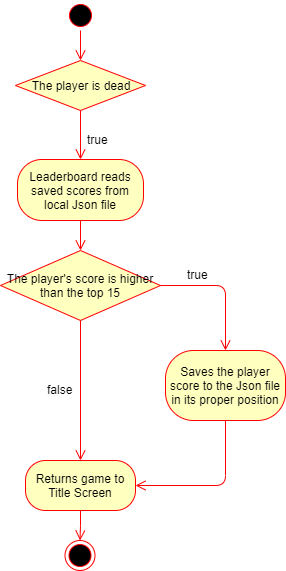

The diagram above was exported from draw.io. Its source (the exported page's mxGraphModel, read from the mxfile embedded in the PNG):
<mxGraphModel dx="1408" dy="731" grid="1" gridSize="10" guides="1" tooltips="1" connect="1" arrows="1" fold="1" page="1" pageScale="1" pageWidth="850" pageHeight="1100" math="0" shadow="0">
  <root>
    <mxCell id="0" />
    <mxCell id="1" parent="0" />
    <mxCell id="1xpRUuyCKJ5ZI-S15lPc-42" value="" style="ellipse;html=1;shape=startState;fillColor=#000000;strokeColor=#ff0000;" vertex="1" parent="1">
      <mxGeometry x="410" y="170" width="30" height="30" as="geometry" />
    </mxCell>
    <mxCell id="1xpRUuyCKJ5ZI-S15lPc-43" value="" style="edgeStyle=orthogonalEdgeStyle;html=1;verticalAlign=bottom;endArrow=open;endSize=8;strokeColor=#ff0000;" edge="1" parent="1" source="1xpRUuyCKJ5ZI-S15lPc-42" target="1xpRUuyCKJ5ZI-S15lPc-44">
      <mxGeometry relative="1" as="geometry">
        <mxPoint x="425" y="230" as="targetPoint" />
      </mxGeometry>
    </mxCell>
    <mxCell id="1xpRUuyCKJ5ZI-S15lPc-44" value="The player is dead" style="rhombus;whiteSpace=wrap;html=1;fillColor=#ffffc0;strokeColor=#ff0000;" vertex="1" parent="1">
      <mxGeometry x="360" y="230" width="130" height="50" as="geometry" />
    </mxCell>
    <mxCell id="1xpRUuyCKJ5ZI-S15lPc-45" value="" style="edgeStyle=orthogonalEdgeStyle;html=1;align=left;verticalAlign=bottom;endArrow=open;endSize=8;strokeColor=#ff0000;" edge="1" parent="1" source="1xpRUuyCKJ5ZI-S15lPc-44" target="1xpRUuyCKJ5ZI-S15lPc-83">
      <mxGeometry x="0.2" y="5" relative="1" as="geometry">
        <mxPoint x="425" y="315" as="targetPoint" />
        <mxPoint as="offset" />
      </mxGeometry>
    </mxCell>
    <mxCell id="1xpRUuyCKJ5ZI-S15lPc-49" value="" style="edgeStyle=orthogonalEdgeStyle;html=1;align=left;verticalAlign=top;endArrow=open;endSize=8;strokeColor=#ff0000;" edge="1" parent="1" source="1xpRUuyCKJ5ZI-S15lPc-83" target="1xpRUuyCKJ5ZI-S15lPc-58">
      <mxGeometry x="0.5407" y="-30" relative="1" as="geometry">
        <mxPoint x="425" y="430" as="targetPoint" />
        <mxPoint x="425" y="385" as="sourcePoint" />
        <Array as="points" />
        <mxPoint as="offset" />
      </mxGeometry>
    </mxCell>
    <mxCell id="1xpRUuyCKJ5ZI-S15lPc-57" value="true" style="text;html=1;resizable=0;points=[];autosize=1;align=left;verticalAlign=top;spacingTop=-4;" vertex="1" parent="1">
      <mxGeometry x="430" y="299.5" width="40" height="20" as="geometry" />
    </mxCell>
    <mxCell id="1xpRUuyCKJ5ZI-S15lPc-58" value="The player's score is higher than the top 15" style="rhombus;whiteSpace=wrap;html=1;fillColor=#ffffc0;strokeColor=#ff0000;" vertex="1" parent="1">
      <mxGeometry x="345" y="420" width="160" height="70" as="geometry" />
    </mxCell>
    <mxCell id="1xpRUuyCKJ5ZI-S15lPc-59" value="" style="edgeStyle=orthogonalEdgeStyle;html=1;align=left;verticalAlign=bottom;endArrow=open;endSize=8;strokeColor=#ff0000;" edge="1" parent="1" source="1xpRUuyCKJ5ZI-S15lPc-58" target="1xpRUuyCKJ5ZI-S15lPc-62">
      <mxGeometry x="-1" relative="1" as="geometry">
        <mxPoint x="600" y="475" as="targetPoint" />
      </mxGeometry>
    </mxCell>
    <mxCell id="1xpRUuyCKJ5ZI-S15lPc-60" value="" style="edgeStyle=orthogonalEdgeStyle;html=1;align=left;verticalAlign=top;endArrow=open;endSize=8;strokeColor=#ff0000;" edge="1" parent="1" source="1xpRUuyCKJ5ZI-S15lPc-58" target="1xpRUuyCKJ5ZI-S15lPc-61">
      <mxGeometry x="-1" relative="1" as="geometry">
        <mxPoint x="240" y="475" as="targetPoint" />
      </mxGeometry>
    </mxCell>
    <mxCell id="1xpRUuyCKJ5ZI-S15lPc-61" value="Returns game to Title Screen" style="rounded=1;whiteSpace=wrap;html=1;arcSize=40;fontColor=#000000;fillColor=#ffffc0;strokeColor=#ff0000;" vertex="1" parent="1">
      <mxGeometry x="370" y="630" width="110" height="50" as="geometry" />
    </mxCell>
    <mxCell id="1xpRUuyCKJ5ZI-S15lPc-62" value="Saves the player score to the Json file in its proper position" style="rounded=1;whiteSpace=wrap;html=1;arcSize=40;fontColor=#000000;fillColor=#ffffc0;strokeColor=#ff0000;" vertex="1" parent="1">
      <mxGeometry x="510" y="520" width="120" height="70" as="geometry" />
    </mxCell>
    <mxCell id="1xpRUuyCKJ5ZI-S15lPc-63" value="false" style="text;html=1;resizable=0;points=[];autosize=1;align=left;verticalAlign=top;spacingTop=-4;" vertex="1" parent="1">
      <mxGeometry x="390" y="550" width="40" height="20" as="geometry" />
    </mxCell>
    <mxCell id="1xpRUuyCKJ5ZI-S15lPc-64" value="true" style="text;html=1;resizable=0;points=[];autosize=1;align=left;verticalAlign=top;spacingTop=-4;" vertex="1" parent="1">
      <mxGeometry x="530" y="435" width="40" height="20" as="geometry" />
    </mxCell>
    <mxCell id="1xpRUuyCKJ5ZI-S15lPc-81" value="" style="ellipse;html=1;shape=endState;fillColor=#000000;strokeColor=#ff0000;" vertex="1" parent="1">
      <mxGeometry x="409.5" y="710" width="30" height="30" as="geometry" />
    </mxCell>
    <mxCell id="1xpRUuyCKJ5ZI-S15lPc-82" value="" style="edgeStyle=orthogonalEdgeStyle;html=1;verticalAlign=bottom;endArrow=open;endSize=8;strokeColor=#ff0000;" edge="1" parent="1" source="1xpRUuyCKJ5ZI-S15lPc-61" target="1xpRUuyCKJ5ZI-S15lPc-81">
      <mxGeometry relative="1" as="geometry">
        <mxPoint x="423" y="1040" as="targetPoint" />
        <mxPoint x="260" y="630" as="sourcePoint" />
      </mxGeometry>
    </mxCell>
    <mxCell id="1xpRUuyCKJ5ZI-S15lPc-83" value="Leaderboard reads saved scores from local Json file" style="rounded=1;whiteSpace=wrap;html=1;arcSize=40;fontColor=#000000;fillColor=#ffffc0;strokeColor=#ff0000;" vertex="1" parent="1">
      <mxGeometry x="362" y="329" width="126" height="61" as="geometry" />
    </mxCell>
    <mxCell id="1xpRUuyCKJ5ZI-S15lPc-86" value="" style="edgeStyle=orthogonalEdgeStyle;html=1;align=left;verticalAlign=bottom;endArrow=open;endSize=8;strokeColor=#ff0000;" edge="1" parent="1" source="1xpRUuyCKJ5ZI-S15lPc-62" target="1xpRUuyCKJ5ZI-S15lPc-61">
      <mxGeometry x="-1" relative="1" as="geometry">
        <mxPoint x="584" y="520" as="targetPoint" />
        <mxPoint x="514.5" y="455" as="sourcePoint" />
        <Array as="points">
          <mxPoint x="570" y="655" />
        </Array>
      </mxGeometry>
    </mxCell>
  </root>
</mxGraphModel>